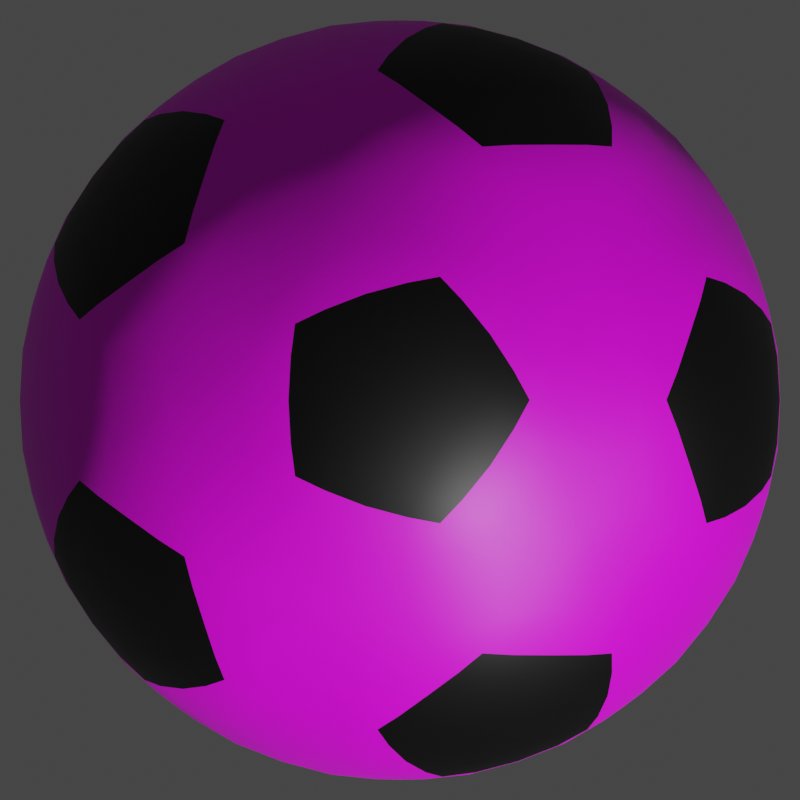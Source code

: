 # Source: ball.blend  (saved by Blender 2.90.8; exported with 4.5.12 LTS)
import bpy
from mathutils import Matrix  # noqa: F401  (used for matrix-valued properties, if any)

bpy.ops.wm.read_factory_settings(use_empty=True)
scene = bpy.context.scene
scene.name = 'Scene'

# ---- collections
col_collection = bpy.data.collections.new('Collection'); scene.collection.children.link(col_collection)
col_collection_2 = bpy.data.collections.new('Collection 2'); scene.collection.children.link(col_collection_2)

# ---- images (referenced by path relative to the original .blend; pixels are not part of the script)
import os
ASSET_DIR = os.environ.get("B2B_ASSET_DIR", "")  # directory of the original .blend (textures are referenced by path, not embedded)
HERE = os.path.dirname(os.path.abspath(__file__))  # packed textures are extracted next to this script under _unpacked/

def load_image(name, relpath, width, height, colorspace="sRGB"):
    """Load a texture the original file referenced (path relative to the .blend, or extracted next to this script)."""
    p = next((c for c in (os.path.join(HERE, relpath), os.path.join(ASSET_DIR, relpath)) if relpath and os.path.exists(c)), "")
    if p:
        img = bpy.data.images.load(p, check_existing=True)
        img.name = name
    else:  # same state as the original file: an image datablock whose file is absent (Cycles renders it pink)
        img = bpy.data.images.new(name, width, height)
        img.source = "FILE"
        img.filepath = "//" + (relpath or name)
    img.colorspace_settings.name = colorspace
    return img
img_ball_n_png = load_image('ball-n.png', 'Texture/ball-n.png', 1024, 1024, 'sRGB')
img_ball = load_image('ball', 'Texture/ball.png', 1024, 1024, 'sRGB')

# ---- materials (node trees are filled in below, after node groups)
mat_material_002 = bpy.data.materials.new('Material.002')
mat_material_002.use_transparent_shadow = False
mat_material_001 = bpy.data.materials.new('Material.001')
mat_material_001.use_transparent_shadow = False
mat_material_003 = bpy.data.materials.new('Material.003')
mat_material_003.use_transparent_shadow = False

# ---- material node trees
mat_material_002.use_nodes = True; mat_material_002.node_tree.nodes.clear()
_N = mat_material_002.node_tree.nodes; _L = mat_material_002.node_tree.links
n0 = _N.new('ShaderNodeOutputMaterial'); n0.name = 'Material Output'; n0.location = (665, 216)
n1 = _N.new('ShaderNodeBsdfPrincipled'); n1.name = 'Principled BSDF'; n1.location = (-56, 321)
n1.distribution = 'GGX'
n1.subsurface_method = 'BURLEY'
n1.inputs[3].default_value = 1.45
n1.inputs[27].default_value = (0.0, 0.0, 0.0, 1.0)
n1.inputs[28].default_value = 1.0
n2 = _N.new('ShaderNodeTexImage'); n2.name = 'Image Texture.001'; n2.location = (-803, -44)
n2.image = img_ball_n_png
n3 = _N.new('ShaderNodeNormalMap'); n3.name = 'Normal Map'; n3.location = (-449, 49)
n4 = _N.new('ShaderNodeTexImage'); n4.name = 'Image Texture'; n4.location = (-863, 289)
n4.image = img_ball
_L.new(n1.outputs[0], n0.inputs[0])
_L.new(n4.outputs[0], n1.inputs[0])
_L.new(n2.outputs[0], n3.inputs[1])
n0.is_active_output = True
mat_material_001.use_nodes = True; mat_material_001.node_tree.nodes.clear()
_N = mat_material_001.node_tree.nodes; _L = mat_material_001.node_tree.links
n0 = _N.new('ShaderNodeBsdfPrincipled'); n0.name = 'Principled BSDF'; n0.location = (10, 300)
n0.distribution = 'GGX'
n0.subsurface_method = 'BURLEY'
n0.inputs[0].default_value = (0.0, 0.0, 0.0, 1.0)
n0.inputs[3].default_value = 1.45
n0.inputs[27].default_value = (0.0, 0.0, 0.0, 1.0)
n0.inputs[28].default_value = 1.0
n1 = _N.new('ShaderNodeOutputMaterial'); n1.name = 'Material Output'; n1.location = (300, 300)
_L.new(n0.outputs[0], n1.inputs[0])
n1.is_active_output = True
mat_material_003.use_nodes = True; mat_material_003.node_tree.nodes.clear()
_N = mat_material_003.node_tree.nodes; _L = mat_material_003.node_tree.links
n0 = _N.new('ShaderNodeOutputMaterial'); n0.name = 'Material Output'; n0.location = (300, 300)
n1 = _N.new('ShaderNodeBsdfPrincipled'); n1.name = 'Principled BSDF'; n1.location = (-28, 437)
n1.distribution = 'GGX'
n1.subsurface_method = 'BURLEY'
n1.inputs[0].default_value = (0.0, 0.0, 0.0, 1.0)
n1.inputs[3].default_value = 1.45
n1.inputs[28].default_value = 1.0
n2 = _N.new('ShaderNodeTexCoord'); n2.name = 'Texture Coordinate'; n2.location = (-449, -5)
n3 = _N.new('ShaderNodeDisplacement'); n3.name = 'Displacement'; n3.location = (-416, 409)
n3.inputs[2].default_value = 1.0
n4 = _N.new('ShaderNodeTexImage'); n4.name = 'Image Texture'; n4.location = (-742, 513)
n4.image = img_ball
_L.new(n1.outputs[0], n0.inputs[0])
_L.new(n2.outputs[1], n1.inputs[27])
_L.new(n4.outputs[0], n3.inputs[0])
_L.new(n3.outputs[0], n0.inputs[2])
n0.is_active_output = True

# ---- world
world_world = bpy.data.worlds.new('World'); scene.world = world_world
world_world.use_nodes = True; world_world.node_tree.nodes.clear()
_N = world_world.node_tree.nodes; _L = world_world.node_tree.links
n0 = _N.new('ShaderNodeOutputWorld'); n0.name = 'World Output'; n0.location = (300, 300)
n1 = _N.new('ShaderNodeBackground'); n1.name = 'Background'; n1.location = (10, 300)
n1.inputs[0].default_value = (0.05088, 0.05088, 0.05088, 1.0)
_L.new(n1.outputs[0], n0.inputs[0])
n0.is_active_output = True
world_world.color = (0.05088, 0.05088, 0.05088)
world_world.use_sun_shadow = False
world_world.sun_shadow_jitter_overblur = 0.0

# ---- cameras
cam_camera = bpy.data.cameras.new('Camera')
cam_camera.type = 'ORTHO'
cam_camera.ortho_scale = 2.0

# ---- meshes
me_icosphere_001 = bpy.data.meshes.new('Icosphere.001')
me_icosphere_001.from_pydata([(-0.2306, -0.7097, -0.7577), (-0.1063, -0.3271, -1.006), (0.2783, -0.2022, -1.006), (0.6037, -0.4386, -0.7577), (0.4974, -0.7657, -0.5451), (0.0477, -0.9119, -0.5451), (0.882, 0.2364, -0.5451), (0.882, -0.2364, -0.5451), (0.2783, 0.2022, -1.006), (0.6037, 0.4386, -0.7577), (-0.7462, 0.0, -0.7577), (-0.344, 4.6e-10, -1.006), (-0.5746, -0.7097, -0.5451), (-0.8525, -0.3271, -0.5451), (-0.2306, 0.7097, -0.7577), (-0.1063, 0.3271, -1.006), (-0.8525, 0.3271, -0.5451), (-0.5746, 0.7097, -0.5451), (0.0477, 0.9119, -0.5451), (0.4974, 0.7657, -0.5451), (1.024, -0.2022, 0.2011), (0.9477, -0.4386, -0.2011), (0.9477, 0.4386, -0.2011), (1.024, 0.2022, 0.2011), (0.1243, -1.037, 0.2011), (-0.1243, -1.037, -0.2011), (0.71, -0.7657, -0.2011), (0.5089, -0.9119, 0.2011), (-0.9477, -0.4386, 0.2011), (-1.024, -0.2022, -0.2011), (-0.5089, -0.9119, -0.2011), (-0.71, -0.7657, 0.2011), (-0.71, 0.7657, 0.2011), (-0.5089, 0.9119, -0.2011), (-1.024, 0.2022, -0.2011), (-0.9477, 0.4386, 0.2011), (0.5089, 0.9119, 0.2011), (0.71, 0.7657, -0.2011), (-0.1243, 1.037, -0.2011), (0.1243, 1.037, 0.2011), (0.8525, -0.3271, 0.5451), (0.5746, -0.7097, 0.5451), (-0.0477, -0.9119, 0.5451), (-0.4974, -0.7657, 0.5451), (-0.882, -0.2364, 0.5451), (-0.882, 0.2364, 0.5451), (-0.4974, 0.7657, 0.5451), (-0.0477, 0.9119, 0.5451), (0.5746, 0.7097, 0.5451), (0.8525, 0.3271, 0.5451), (0.1063, -0.3271, 1.006), (0.2306, -0.7097, 0.7577), (0.7462, 0.0, 0.7577), (0.344, 0.0, 1.006), (-0.2783, -0.2022, 1.006), (-0.6037, -0.4386, 0.7577), (-0.2783, 0.2022, 1.006), (-0.6037, 0.4386, 0.7577), (0.1063, 0.3271, 1.006), (0.2306, 0.7097, 0.7577)], [], [(54, 55, 43, 42, 51, 50), (58, 59, 47, 46, 57, 56), (50, 51, 41, 40, 52, 53), (23, 22, 37, 36, 48, 49), (39, 38, 33, 32, 46, 47), (31, 30, 25, 24, 42, 43), (53, 58, 56, 54, 50), (28, 29, 13, 12, 30, 31), (49, 52, 40, 20, 23), (35, 34, 29, 28, 44, 45), (47, 59, 48, 36, 39), (27, 26, 21, 20, 40, 41), (45, 57, 46, 32, 35), (36, 37, 19, 18, 38, 39), (43, 55, 44, 28, 31), (9, 8, 15, 14, 18, 19), (32, 33, 17, 16, 34, 35), (19, 37, 22, 6, 9), (20, 21, 7, 6, 22, 23), (17, 33, 38, 18, 14), (24, 25, 5, 4, 26, 27), (13, 29, 34, 16, 10), (14, 15, 11, 10, 16, 17), (5, 25, 30, 12, 0), (0, 1, 2, 3, 4, 5), (41, 51, 42, 24, 27), (10, 11, 1, 0, 12, 13), (6, 7, 3, 2, 8, 9), (56, 57, 45, 44, 55, 54), (3, 7, 21, 26, 4), (53, 52, 49, 48, 59, 58), (2, 1, 11, 15, 8)])
me_icosphere_001.polygons.foreach_set('use_smooth', [True] * 32)
me_icosphere_001.polygons.foreach_set('material_index', [0, 0, 0, 0, 0, 0, 1, 0, 1, 0, 1, 0, 1, 0, 1, 0, 0, 1, 0, 1, 0, 1, 0, 1, 0, 1, 0, 0, 0, 1, 0, 1])
_uv = me_icosphere_001.uv_layers.new(name='UVMap')
_uv.uv.foreach_set('vector', [0.4272, 0.5639, 0.5026, 0.5394, 0.5492, 0.5733, 0.5284, 0.6374, 0.464, 0.6583, 0.4094, 0.6187, 0.6523, 0.3269, 0.6562, 0.3915, 0.6053, 0.4361, 0.5418, 0.4238, 0.5384, 0.3686, 0.598, 0.3163, 0.4094, 0.6187, 0.464, 0.6583, 0.464, 0.7261, 0.4094, 0.7657, 0.3628, 0.7318, 0.3628, 0.6526, 0.8086, 0.1736, 0.8869, 0.1614, 0.9294, 0.2142, 0.9008, 0.2881, 0.8339, 0.2985, 0.7841, 0.2368, 0.2699, 0.117, 0.249, 0.1811, 0.1846, 0.2021, 0.1301, 0.1625, 0.1479, 0.1076, 0.2232, 0.08316, 0.6069, 0.5733, 0.6534, 0.6374, 0.6356, 0.6922, 0.5682, 0.6922, 0.5284, 0.6374, 0.5492, 0.5733, 0.6727, 0.267, 0.6523, 0.3269, 0.598, 0.3163, 0.5848, 0.2499, 0.6309, 0.2194, 0.841, 0.6035, 0.7628, 0.5913, 0.7383, 0.5281, 0.788, 0.4664, 0.855, 0.4769, 0.8836, 0.5508, 0.7841, 0.2368, 0.7288, 0.2379, 0.7191, 0.1754, 0.7684, 0.1356, 0.8086, 0.1736, 0.7538, 0.686, 0.7225, 0.6293, 0.7628, 0.5913, 0.841, 0.6035, 0.8678, 0.652, 0.8208, 0.6964, 0.8801, 0.3752, 0.8211, 0.3524, 0.8339, 0.2985, 0.9008, 0.2881, 0.9294, 0.3355, 0.5284, 0.747, 0.5492, 0.8111, 0.5026, 0.845, 0.4272, 0.8205, 0.4094, 0.7657, 0.464, 0.7261, 0.4743, 0.3468, 0.5384, 0.3686, 0.5418, 0.4238, 0.4797, 0.4361, 0.438, 0.3885, 0.3275, 0.117, 0.3741, 0.1811, 0.3563, 0.236, 0.2889, 0.236, 0.249, 0.1811, 0.2699, 0.117, 0.4917, 0.1721, 0.5098, 0.2244, 0.4588, 0.2691, 0.4093, 0.2444, 0.4297, 0.1844, 0.3741, 0.2908, 0.3275, 0.3549, 0.2699, 0.3549, 0.249, 0.2908, 0.2889, 0.236, 0.3563, 0.236, 0.1301, 0.1625, 0.1846, 0.2021, 0.1846, 0.2698, 0.1301, 0.3095, 0.08344, 0.2756, 0.08344, 0.1963, 0.08014, 0.7251, 0.1005, 0.6651, 0.1626, 0.6528, 0.1806, 0.7051, 0.1296, 0.7498, 0.7684, 0.1356, 0.7996, 0.07901, 0.8666, 0.06857, 0.9136, 0.113, 0.8869, 0.1614, 0.8086, 0.1736, 0.1846, 0.2698, 0.1846, 0.2021, 0.249, 0.1811, 0.2889, 0.236, 0.249, 0.2908, 0.5682, 0.6922, 0.6356, 0.6922, 0.6534, 0.747, 0.6069, 0.8111, 0.5492, 0.8111, 0.5284, 0.747, 0.7383, 0.5281, 0.7628, 0.5913, 0.7225, 0.6293, 0.6732, 0.5896, 0.683, 0.5271, 0.249, 0.2908, 0.2699, 0.3549, 0.2232, 0.3888, 0.1479, 0.3643, 0.1301, 0.3095, 0.1846, 0.2698, 0.8343, 0.3898, 0.8836, 0.4295, 0.855, 0.4769, 0.788, 0.4664, 0.7752, 0.4126, 0.2761, 0.9168, 0.2126, 0.9045, 0.2092, 0.8493, 0.2688, 0.797, 0.3231, 0.8076, 0.3271, 0.8722, 0.464, 0.7261, 0.464, 0.6583, 0.5284, 0.6374, 0.5682, 0.6922, 0.5284, 0.747, 0.683, 0.5271, 0.668, 0.4641, 0.7105, 0.4114, 0.7752, 0.4126, 0.788, 0.4664, 0.7383, 0.5281, 0.1806, 0.7051, 0.2556, 0.7306, 0.2688, 0.797, 0.2092, 0.8493, 0.1451, 0.8275, 0.1296, 0.7498, 0.598, 0.3163, 0.5384, 0.3686, 0.4743, 0.3468, 0.4588, 0.2691, 0.5098, 0.2244, 0.5848, 0.2499, 0.2688, 0.797, 0.2556, 0.7306, 0.3018, 0.7001, 0.3435, 0.7477, 0.3231, 0.8076, 0.7139, 0.3008, 0.7288, 0.2379, 0.7841, 0.2368, 0.8339, 0.2985, 0.8211, 0.3524, 0.7564, 0.3536, 0.2092, 0.8493, 0.2126, 0.9045, 0.1505, 0.9168, 0.1088, 0.8692, 0.1451, 0.8275])
me_icosphere_001.materials.append(mat_material_002)
me_icosphere_001.materials.append(mat_material_001)
me_icosphere_001.use_remesh_fix_poles = True
me_icosphere_001.use_remesh_preserve_attributes = False
me_icosphere_001.use_mirror_vertex_groups = False
me_icosphere_001.update()
me_plane = bpy.data.meshes.new('Plane')
me_plane.from_pydata([(-1.0, -1.0, 0.0), (1.0, -1.0, 0.0), (-1.0, 1.0, 0.0), (1.0, 1.0, 0.0), (-1.0, 0.0, 0.0), (0.0, -1.0, 0.0), (1.0, 0.0, 0.0), (0.0, 1.0, 0.0), (0.0, 0.0, 0.0)], [], [(8, 6, 3, 7), (8, 5, 1, 6), (8, 4, 0, 5), (7, 2, 4, 8)])
me_plane.polygons.foreach_set('use_smooth', [True] * 4)
_uv = me_plane.uv_layers.new(name='UVMap')
_uv.uv.foreach_set('vector', [0.5, 0.5, 1.0, 0.5, 1.0, 1.0, 0.5, 1.0, 0.5, 0.5, 0.5, 0.0, 1.0, 0.0, 1.0, 0.5, 0.5, 0.5, 0.0, 0.5, 0.0, 0.0, 0.5, 0.0, 0.5, 1.0, 0.0, 1.0, 0.0, 0.5, 0.5, 0.5])
me_plane.materials.append(mat_material_003)
me_plane.use_remesh_fix_poles = True
me_plane.use_remesh_preserve_attributes = False
me_plane.use_mirror_vertex_groups = False
me_plane.update()

# ---- objects
ob_icosphere = bpy.data.objects.new('Icosphere', me_icosphere_001)
ob_plane = bpy.data.objects.new('Plane', me_plane)
ob_camera = bpy.data.objects.new('Camera', cam_camera)

# ---- transforms, parenting, visibility, modifiers, constraints
ob_icosphere.location = (0.0, 0.0, 0.0)
ob_icosphere.lineart.crease_threshold = 0.0
_m = ob_icosphere.modifiers.new('Subdivision', 'SUBSURF')
_m.uv_smooth = 'PRESERVE_CORNERS'
ob_plane.location = (0.0, 0.0, 2.553)
ob_plane.lineart.crease_threshold = 0.0
ob_camera.location = (0.0, 0.0, 5.325)
ob_camera.lineart.crease_threshold = 0.0

# ---- collection membership
col_collection.objects.link(ob_icosphere)
col_collection_2.objects.link(ob_plane)
col_collection_2.objects.link(ob_camera)
def _layer_coll(name, lc=None):
    lc = lc or bpy.context.view_layer.layer_collection
    for c in lc.children:
        if c.name == name: return c
        r = _layer_coll(name, c)
        if r: return r
_layer_coll('Collection 2').exclude = True

# ---- scene / render settings (as saved in the file)
scene.camera = ob_camera
scene.frame_start = 1; scene.frame_end = 250; scene.frame_set(1)
scene.render.engine = 'BLENDER_EEVEE_NEXT'
scene.render.resolution_y = 1920
scene.cycles.use_denoising = False
scene.cycles.samples = 128
scene.cycles.sampling_pattern = 'TABULATED_SOBOL'
scene.cycles.use_adaptive_sampling = False
scene.cycles.use_light_tree = False
scene.view_settings.view_transform = 'Filmic'
bpy.context.view_layer.update()

# ---- added for rendering (the .blend has no usable light): sun
light_auto_sun = bpy.data.lights.new('AutoSun', 'SUN')
light_auto_sun.energy = 3.0
light_auto_sun.angle = 0.0523599
ob_auto_sun = bpy.data.objects.new('AutoSun', light_auto_sun)
scene.collection.objects.link(ob_auto_sun)
ob_auto_sun.rotation_euler = (0.872665, 0.174533, 0.523599)
bpy.context.view_layer.update()
